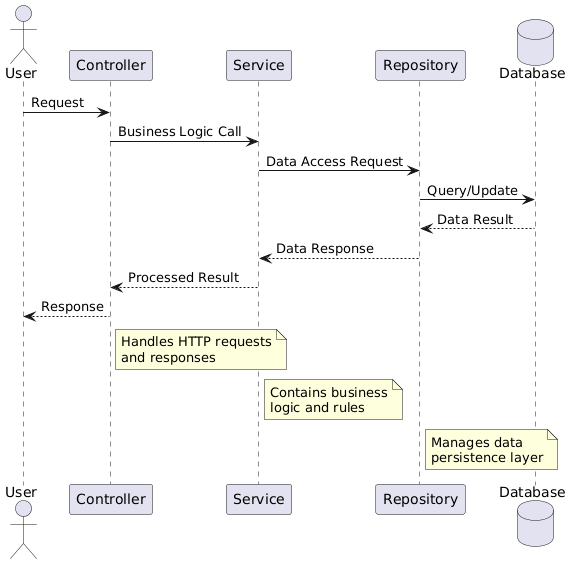

The diagram above was rendered by PlantUML. Its source (embedded in the PNG):
@startuml
actor User
participant "Controller" as Controller
participant "Service" as Service
participant "Repository" as Repository
database Database

User -> Controller: Request
Controller -> Service: Business Logic Call
Service -> Repository: Data Access Request
Repository -> Database: Query/Update
Database --> Repository: Data Result
Repository --> Service: Data Response
Service --> Controller: Processed Result
Controller --> User: Response

note right of Controller: Handles HTTP requests\nand responses
note right of Service: Contains business\nlogic and rules
note right of Repository: Manages data\npersistence layer
@enduml